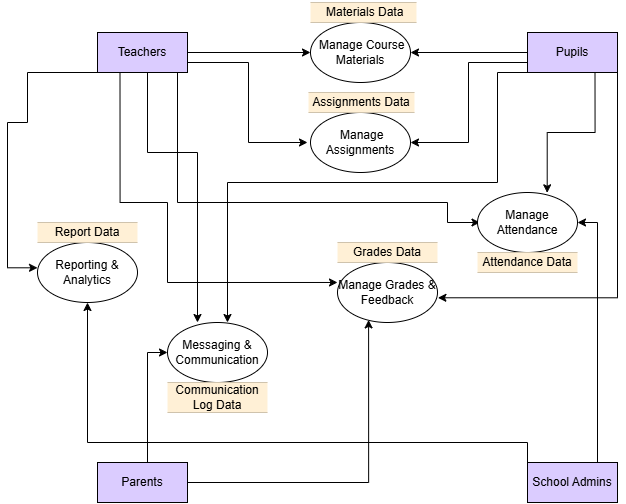

The diagram above was exported from draw.io. Its source (the exported page's mxGraphModel, read from the mxfile embedded in the PNG):
<mxGraphModel dx="2391" dy="1129" grid="1" gridSize="10" guides="1" tooltips="1" connect="1" arrows="1" fold="1" page="1" pageScale="1" pageWidth="827" pageHeight="1169" math="0" shadow="0">
  <root>
    <mxCell id="WIyWlLk6GJQsqaUBKTNV-0" />
    <mxCell id="WIyWlLk6GJQsqaUBKTNV-1" parent="WIyWlLk6GJQsqaUBKTNV-0" />
    <mxCell id="0SK2hrIgDgx4VLdHtrWu-43" style="edgeStyle=orthogonalEdgeStyle;rounded=0;orthogonalLoop=1;jettySize=auto;html=1;entryX=0;entryY=0.5;entryDx=0;entryDy=0;" edge="1" parent="WIyWlLk6GJQsqaUBKTNV-1" source="0SK2hrIgDgx4VLdHtrWu-29" target="0SK2hrIgDgx4VLdHtrWu-33">
      <mxGeometry relative="1" as="geometry" />
    </mxCell>
    <mxCell id="0SK2hrIgDgx4VLdHtrWu-46" style="edgeStyle=orthogonalEdgeStyle;rounded=0;orthogonalLoop=1;jettySize=auto;html=1;exitX=1;exitY=0.75;exitDx=0;exitDy=0;" edge="1" parent="WIyWlLk6GJQsqaUBKTNV-1" source="0SK2hrIgDgx4VLdHtrWu-29">
      <mxGeometry relative="1" as="geometry">
        <mxPoint x="391" y="390" as="targetPoint" />
        <Array as="points">
          <mxPoint x="332" y="310" />
          <mxPoint x="332" y="390" />
        </Array>
      </mxGeometry>
    </mxCell>
    <mxCell id="0SK2hrIgDgx4VLdHtrWu-50" style="edgeStyle=orthogonalEdgeStyle;rounded=0;orthogonalLoop=1;jettySize=auto;html=1;exitX=0.75;exitY=1;exitDx=0;exitDy=0;entryX=0;entryY=0.5;entryDx=0;entryDy=0;" edge="1" parent="WIyWlLk6GJQsqaUBKTNV-1">
      <mxGeometry relative="1" as="geometry">
        <mxPoint x="251" y="320" as="sourcePoint" />
        <mxPoint x="563.5" y="470" as="targetPoint" />
        <Array as="points">
          <mxPoint x="261" y="320" />
          <mxPoint x="261" y="450" />
          <mxPoint x="531" y="450" />
          <mxPoint x="531" y="470" />
        </Array>
      </mxGeometry>
    </mxCell>
    <mxCell id="0SK2hrIgDgx4VLdHtrWu-29" value="Teachers" style="rounded=0;whiteSpace=wrap;html=1;fillColor=#DBCCFF;" vertex="1" parent="WIyWlLk6GJQsqaUBKTNV-1">
      <mxGeometry x="181" y="280" width="90" height="40" as="geometry" />
    </mxCell>
    <mxCell id="0SK2hrIgDgx4VLdHtrWu-44" style="edgeStyle=orthogonalEdgeStyle;rounded=0;orthogonalLoop=1;jettySize=auto;html=1;entryX=1;entryY=0.5;entryDx=0;entryDy=0;" edge="1" parent="WIyWlLk6GJQsqaUBKTNV-1" source="0SK2hrIgDgx4VLdHtrWu-30" target="0SK2hrIgDgx4VLdHtrWu-33">
      <mxGeometry relative="1" as="geometry" />
    </mxCell>
    <mxCell id="0SK2hrIgDgx4VLdHtrWu-47" style="edgeStyle=orthogonalEdgeStyle;rounded=0;orthogonalLoop=1;jettySize=auto;html=1;exitX=0;exitY=0.75;exitDx=0;exitDy=0;entryX=1;entryY=0.5;entryDx=0;entryDy=0;" edge="1" parent="WIyWlLk6GJQsqaUBKTNV-1" source="0SK2hrIgDgx4VLdHtrWu-30" target="0SK2hrIgDgx4VLdHtrWu-34">
      <mxGeometry relative="1" as="geometry">
        <mxPoint x="551" y="390" as="targetPoint" />
        <Array as="points">
          <mxPoint x="552" y="310" />
          <mxPoint x="552" y="390" />
        </Array>
      </mxGeometry>
    </mxCell>
    <mxCell id="0SK2hrIgDgx4VLdHtrWu-48" style="edgeStyle=orthogonalEdgeStyle;rounded=0;orthogonalLoop=1;jettySize=auto;html=1;exitX=0.75;exitY=1;exitDx=0;exitDy=0;entryX=0.697;entryY=0.005;entryDx=0;entryDy=0;entryPerimeter=0;" edge="1" parent="WIyWlLk6GJQsqaUBKTNV-1" source="0SK2hrIgDgx4VLdHtrWu-30" target="0SK2hrIgDgx4VLdHtrWu-36">
      <mxGeometry relative="1" as="geometry">
        <mxPoint x="678.5714285714287" y="420" as="targetPoint" />
      </mxGeometry>
    </mxCell>
    <mxCell id="0SK2hrIgDgx4VLdHtrWu-30" value="Pupils" style="rounded=0;whiteSpace=wrap;html=1;fillColor=#DBCCFF;" vertex="1" parent="WIyWlLk6GJQsqaUBKTNV-1">
      <mxGeometry x="611" y="280" width="90" height="40" as="geometry" />
    </mxCell>
    <mxCell id="0SK2hrIgDgx4VLdHtrWu-31" value="Parents" style="rounded=0;whiteSpace=wrap;html=1;fillColor=#DBCCFF;" vertex="1" parent="WIyWlLk6GJQsqaUBKTNV-1">
      <mxGeometry x="181" y="710" width="90" height="40" as="geometry" />
    </mxCell>
    <mxCell id="0SK2hrIgDgx4VLdHtrWu-60" style="edgeStyle=orthogonalEdgeStyle;rounded=0;orthogonalLoop=1;jettySize=auto;html=1;exitX=0;exitY=0.25;exitDx=0;exitDy=0;entryX=0.5;entryY=1;entryDx=0;entryDy=0;" edge="1" parent="WIyWlLk6GJQsqaUBKTNV-1" source="0SK2hrIgDgx4VLdHtrWu-32" target="0SK2hrIgDgx4VLdHtrWu-35">
      <mxGeometry relative="1" as="geometry">
        <Array as="points">
          <mxPoint x="611" y="690" />
          <mxPoint x="171" y="690" />
        </Array>
      </mxGeometry>
    </mxCell>
    <mxCell id="0SK2hrIgDgx4VLdHtrWu-32" value="School Admins" style="rounded=0;whiteSpace=wrap;html=1;fillColor=#DBCCFF;" vertex="1" parent="WIyWlLk6GJQsqaUBKTNV-1">
      <mxGeometry x="611" y="710" width="90" height="40" as="geometry" />
    </mxCell>
    <mxCell id="0SK2hrIgDgx4VLdHtrWu-33" value="&amp;nbsp;Manage Course Materials" style="ellipse;whiteSpace=wrap;html=1;" vertex="1" parent="WIyWlLk6GJQsqaUBKTNV-1">
      <mxGeometry x="394" y="270" width="100" height="60" as="geometry" />
    </mxCell>
    <mxCell id="0SK2hrIgDgx4VLdHtrWu-34" value="&amp;nbsp;Manage Assignments" style="ellipse;whiteSpace=wrap;html=1;" vertex="1" parent="WIyWlLk6GJQsqaUBKTNV-1">
      <mxGeometry x="394" y="360" width="100" height="60" as="geometry" />
    </mxCell>
    <mxCell id="0SK2hrIgDgx4VLdHtrWu-35" value="Reporting &amp;amp; Analytics" style="ellipse;whiteSpace=wrap;html=1;" vertex="1" parent="WIyWlLk6GJQsqaUBKTNV-1">
      <mxGeometry x="121" y="490" width="100" height="60" as="geometry" />
    </mxCell>
    <mxCell id="0SK2hrIgDgx4VLdHtrWu-36" value="Manage Attendance" style="ellipse;whiteSpace=wrap;html=1;" vertex="1" parent="WIyWlLk6GJQsqaUBKTNV-1">
      <mxGeometry x="561" y="440" width="100" height="60" as="geometry" />
    </mxCell>
    <mxCell id="0SK2hrIgDgx4VLdHtrWu-37" value="Manage Grades &amp;amp; Feedback" style="ellipse;whiteSpace=wrap;html=1;" vertex="1" parent="WIyWlLk6GJQsqaUBKTNV-1">
      <mxGeometry x="421" y="510" width="100" height="60" as="geometry" />
    </mxCell>
    <mxCell id="0SK2hrIgDgx4VLdHtrWu-38" value="Messaging &amp;amp; Communication" style="ellipse;whiteSpace=wrap;html=1;" vertex="1" parent="WIyWlLk6GJQsqaUBKTNV-1">
      <mxGeometry x="251" y="570" width="100" height="60" as="geometry" />
    </mxCell>
    <mxCell id="0SK2hrIgDgx4VLdHtrWu-49" style="edgeStyle=orthogonalEdgeStyle;rounded=0;orthogonalLoop=1;jettySize=auto;html=1;exitX=0.75;exitY=0;exitDx=0;exitDy=0;entryX=1;entryY=0.5;entryDx=0;entryDy=0;" edge="1" parent="WIyWlLk6GJQsqaUBKTNV-1" source="0SK2hrIgDgx4VLdHtrWu-32" target="0SK2hrIgDgx4VLdHtrWu-36">
      <mxGeometry relative="1" as="geometry">
        <Array as="points">
          <mxPoint x="681" y="710" />
          <mxPoint x="681" y="470" />
        </Array>
      </mxGeometry>
    </mxCell>
    <mxCell id="0SK2hrIgDgx4VLdHtrWu-51" style="edgeStyle=orthogonalEdgeStyle;rounded=0;orthogonalLoop=1;jettySize=auto;html=1;exitX=0;exitY=1;exitDx=0;exitDy=0;entryX=0.6;entryY=0;entryDx=0;entryDy=0;entryPerimeter=0;" edge="1" parent="WIyWlLk6GJQsqaUBKTNV-1" source="0SK2hrIgDgx4VLdHtrWu-30" target="0SK2hrIgDgx4VLdHtrWu-38">
      <mxGeometry relative="1" as="geometry">
        <Array as="points">
          <mxPoint x="581" y="320" />
          <mxPoint x="581" y="430" />
          <mxPoint x="311" y="430" />
        </Array>
      </mxGeometry>
    </mxCell>
    <mxCell id="0SK2hrIgDgx4VLdHtrWu-52" style="edgeStyle=orthogonalEdgeStyle;rounded=0;orthogonalLoop=1;jettySize=auto;html=1;exitX=0.75;exitY=0;exitDx=0;exitDy=0;entryX=0;entryY=0.5;entryDx=0;entryDy=0;" edge="1" parent="WIyWlLk6GJQsqaUBKTNV-1" source="0SK2hrIgDgx4VLdHtrWu-31" target="0SK2hrIgDgx4VLdHtrWu-38">
      <mxGeometry relative="1" as="geometry">
        <Array as="points">
          <mxPoint x="231" y="710" />
          <mxPoint x="231" y="600" />
        </Array>
      </mxGeometry>
    </mxCell>
    <mxCell id="0SK2hrIgDgx4VLdHtrWu-53" style="edgeStyle=orthogonalEdgeStyle;rounded=0;orthogonalLoop=1;jettySize=auto;html=1;exitX=0.75;exitY=1;exitDx=0;exitDy=0;entryX=0.3;entryY=0;entryDx=0;entryDy=0;entryPerimeter=0;" edge="1" parent="WIyWlLk6GJQsqaUBKTNV-1" source="0SK2hrIgDgx4VLdHtrWu-29" target="0SK2hrIgDgx4VLdHtrWu-38">
      <mxGeometry relative="1" as="geometry">
        <Array as="points">
          <mxPoint x="231" y="320" />
          <mxPoint x="231" y="400" />
          <mxPoint x="281" y="400" />
        </Array>
      </mxGeometry>
    </mxCell>
    <mxCell id="0SK2hrIgDgx4VLdHtrWu-57" style="edgeStyle=orthogonalEdgeStyle;rounded=0;orthogonalLoop=1;jettySize=auto;html=1;exitX=0.25;exitY=1;exitDx=0;exitDy=0;entryX=0;entryY=0.333;entryDx=0;entryDy=0;entryPerimeter=0;" edge="1" parent="WIyWlLk6GJQsqaUBKTNV-1" source="0SK2hrIgDgx4VLdHtrWu-29" target="0SK2hrIgDgx4VLdHtrWu-37">
      <mxGeometry relative="1" as="geometry">
        <Array as="points">
          <mxPoint x="204" y="450" />
          <mxPoint x="251" y="450" />
          <mxPoint x="251" y="530" />
        </Array>
      </mxGeometry>
    </mxCell>
    <mxCell id="0SK2hrIgDgx4VLdHtrWu-58" style="edgeStyle=orthogonalEdgeStyle;rounded=0;orthogonalLoop=1;jettySize=auto;html=1;exitX=1;exitY=0.5;exitDx=0;exitDy=0;entryX=0.311;entryY=0.957;entryDx=0;entryDy=0;entryPerimeter=0;" edge="1" parent="WIyWlLk6GJQsqaUBKTNV-1" source="0SK2hrIgDgx4VLdHtrWu-31" target="0SK2hrIgDgx4VLdHtrWu-37">
      <mxGeometry relative="1" as="geometry" />
    </mxCell>
    <mxCell id="0SK2hrIgDgx4VLdHtrWu-59" style="edgeStyle=orthogonalEdgeStyle;rounded=0;orthogonalLoop=1;jettySize=auto;html=1;exitX=1;exitY=1;exitDx=0;exitDy=0;entryX=1.004;entryY=0.588;entryDx=0;entryDy=0;entryPerimeter=0;" edge="1" parent="WIyWlLk6GJQsqaUBKTNV-1" source="0SK2hrIgDgx4VLdHtrWu-30" target="0SK2hrIgDgx4VLdHtrWu-37">
      <mxGeometry relative="1" as="geometry" />
    </mxCell>
    <mxCell id="0SK2hrIgDgx4VLdHtrWu-71" style="edgeStyle=orthogonalEdgeStyle;rounded=0;orthogonalLoop=1;jettySize=auto;html=1;exitX=1;exitY=0.25;exitDx=0;exitDy=0;" edge="1" parent="WIyWlLk6GJQsqaUBKTNV-1" source="0SK2hrIgDgx4VLdHtrWu-62">
      <mxGeometry relative="1" as="geometry">
        <mxPoint x="500.28571428571433" y="255.28571428571433" as="targetPoint" />
      </mxGeometry>
    </mxCell>
    <mxCell id="0SK2hrIgDgx4VLdHtrWu-62" value="&amp;nbsp;Materials Data" style="shape=partialRectangle;whiteSpace=wrap;html=1;left=0;right=0;fillColor=#FFF0D6;strokeColor=#CFC3AD;" vertex="1" parent="WIyWlLk6GJQsqaUBKTNV-1">
      <mxGeometry x="394" y="250" width="106" height="20" as="geometry" />
    </mxCell>
    <mxCell id="0SK2hrIgDgx4VLdHtrWu-63" value="Assignments Data" style="shape=partialRectangle;whiteSpace=wrap;html=1;left=0;right=0;fillColor=#FFF0D6;strokeColor=#CFC3AD;" vertex="1" parent="WIyWlLk6GJQsqaUBKTNV-1">
      <mxGeometry x="392" y="340" width="106" height="20" as="geometry" />
    </mxCell>
    <mxCell id="0SK2hrIgDgx4VLdHtrWu-64" value=" Attendance Data" style="shape=partialRectangle;whiteSpace=wrap;html=1;left=0;right=0;fillColor=#FFF0D6;strokeColor=#CFC3AD;" vertex="1" parent="WIyWlLk6GJQsqaUBKTNV-1">
      <mxGeometry x="561" y="500" width="100" height="20" as="geometry" />
    </mxCell>
    <mxCell id="0SK2hrIgDgx4VLdHtrWu-65" value=" Communication Log Data" style="shape=partialRectangle;whiteSpace=wrap;html=1;left=0;right=0;fillColor=#FFF0D6;strokeColor=#CFC3AD;" vertex="1" parent="WIyWlLk6GJQsqaUBKTNV-1">
      <mxGeometry x="251" y="630" width="100" height="30" as="geometry" />
    </mxCell>
    <mxCell id="0SK2hrIgDgx4VLdHtrWu-66" value="Grades Data" style="shape=partialRectangle;whiteSpace=wrap;html=1;left=0;right=0;fillColor=#FFF0D6;strokeColor=#CFC3AD;" vertex="1" parent="WIyWlLk6GJQsqaUBKTNV-1">
      <mxGeometry x="421" y="490" width="100" height="20" as="geometry" />
    </mxCell>
    <mxCell id="0SK2hrIgDgx4VLdHtrWu-67" value="Report Data" style="shape=partialRectangle;whiteSpace=wrap;html=1;left=0;right=0;fillColor=#FFF0D6;strokeColor=#CFC3AD;" vertex="1" parent="WIyWlLk6GJQsqaUBKTNV-1">
      <mxGeometry x="121" y="470" width="100" height="20" as="geometry" />
    </mxCell>
    <mxCell id="0SK2hrIgDgx4VLdHtrWu-69" style="edgeStyle=orthogonalEdgeStyle;rounded=0;orthogonalLoop=1;jettySize=auto;html=1;exitX=0;exitY=1;exitDx=0;exitDy=0;entryX=0;entryY=0.422;entryDx=0;entryDy=0;entryPerimeter=0;" edge="1" parent="WIyWlLk6GJQsqaUBKTNV-1" source="0SK2hrIgDgx4VLdHtrWu-29" target="0SK2hrIgDgx4VLdHtrWu-35">
      <mxGeometry relative="1" as="geometry">
        <Array as="points">
          <mxPoint x="111" y="320" />
          <mxPoint x="111" y="370" />
          <mxPoint x="91" y="370" />
          <mxPoint x="91" y="515" />
        </Array>
      </mxGeometry>
    </mxCell>
  </root>
</mxGraphModel>